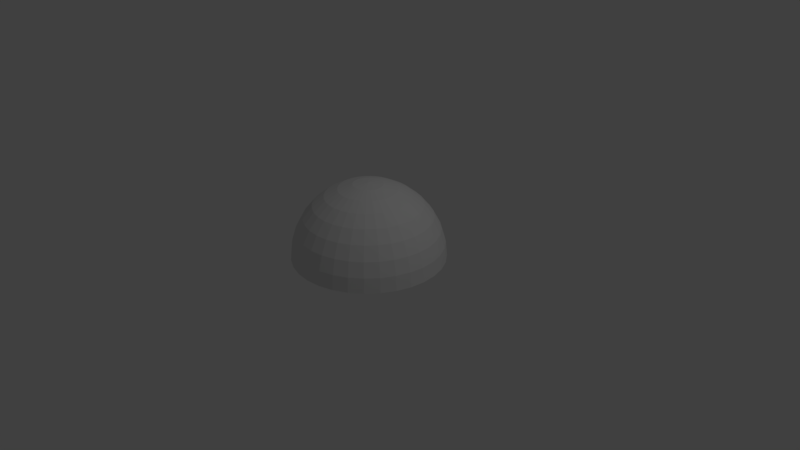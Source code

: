 # Source: TestSkybox.blend  (saved by Blender 2.78.0; exported with 4.5.12 LTS)
import bpy
from mathutils import Matrix  # noqa: F401  (used for matrix-valued properties, if any)

bpy.ops.wm.read_factory_settings(use_empty=True)
scene = bpy.context.scene
scene.name = 'Scene'

# ---- collections
col_collection_1 = bpy.data.collections.new('Collection 1'); scene.collection.children.link(col_collection_1)

# ---- world
world_world = bpy.data.worlds.new('World'); scene.world = world_world
world_world.color = (0.05088, 0.05088, 0.05088)
world_world.use_sun_shadow = False
world_world.sun_shadow_jitter_overblur = 0.0
world_world.cycles.sampling_method = 'MANUAL'

# ---- cameras
cam_camera = bpy.data.cameras.new('Camera')
cam_camera.clip_end = 100.0
cam_camera.lens = 35.0
cam_camera.sensor_width = 32.0
cam_camera.sensor_height = 18.0
cam_camera.ortho_scale = 7.314
cam_camera.dof.focus_distance = 0.0
cam_camera.dof.aperture_fstop = 128.0

# ---- lights
light_lamp = bpy.data.lights.new('Lamp', 'POINT')
light_lamp.transmission_factor = 0.0
light_lamp.cutoff_distance = 30.0
light_lamp.energy = 100.0
light_lamp.shadow_buffer_clip_start = 1.001
light_lamp.shadow_soft_size = 0.1
light_lamp.shadow_maximum_resolution = 0.006
light_lamp.use_absolute_resolution = True

# ---- meshes
me_sphere_001 = bpy.data.meshes.new('Sphere.001')
me_sphere_001.from_pydata([(0.03806, 0.1913, 0.9808), (0.07466, 0.3753, 0.9239), (0.1084, 0.5449, 0.8315), (0.1379, 0.6935, 0.7071), (0.1622, 0.8155, 0.5556), (0.1802, 0.9061, 0.3827), (0.1913, 0.9619, 0.1951), (0.1951, 0.9808, 7.55e-08), (0.07466, 0.1802, 0.9808), (0.1464, 0.3536, 0.9239), (0.2126, 0.5133, 0.8315), (0.2706, 0.6533, 0.7071), (0.3182, 0.7682, 0.5556), (0.3536, 0.8536, 0.3827), (0.3753, 0.9061, 0.1951), (0.3827, 0.9239, 7.55e-08), (0.1084, 0.1622, 0.9808), (0.2126, 0.3182, 0.9239), (0.3087, 0.4619, 0.8315), (0.3928, 0.5879, 0.7071), (0.4619, 0.6913, 0.5556), (0.5133, 0.7682, 0.3827), (0.5449, 0.8155, 0.1951), (0.5556, 0.8315, 7.55e-08), (0.1379, 0.1379, 0.9808), (0.2706, 0.2706, 0.9239), (0.3928, 0.3928, 0.8315), (0.5, 0.5, 0.7071), (0.5879, 0.5879, 0.5556), (0.6533, 0.6533, 0.3827), (0.6935, 0.6935, 0.1951), (0.7071, 0.7071, 7.55e-08), (0.1622, 0.1084, 0.9808), (0.3182, 0.2126, 0.9239), (0.4619, 0.3087, 0.8315), (0.5879, 0.3928, 0.7071), (0.6913, 0.4619, 0.5556), (0.7682, 0.5133, 0.3827), (0.8155, 0.5449, 0.1951), (0.8315, 0.5556, 7.55e-08), (0.1802, 0.07466, 0.9808), (0.3536, 0.1464, 0.9239), (0.5133, 0.2126, 0.8315), (0.6533, 0.2706, 0.7071), (0.7682, 0.3182, 0.5556), (0.8536, 0.3536, 0.3827), (0.9061, 0.3753, 0.1951), (0.9239, 0.3827, 7.55e-08), (0.1913, 0.03806, 0.9808), (0.3753, 0.07466, 0.9239), (0.5449, 0.1084, 0.8315), (0.6935, 0.1379, 0.7071), (0.8155, 0.1622, 0.5556), (0.9061, 0.1802, 0.3827), (0.9619, 0.1913, 0.1951), (0.9808, 0.1951, 7.55e-08), (0.1951, -3.266e-07, 0.9808), (0.3827, -3.192e-07, 0.9239), (0.5556, -3.117e-07, 0.8315), (0.7071, -3.192e-07, 0.7071), (0.8315, -3.341e-07, 0.5556), (0.9239, -2.745e-07, 0.3827), (0.9808, -3.937e-07, 0.1951), (1.0, -3.788e-07, 7.55e-08), (0.1913, -0.03806, 0.9808), (0.3753, -0.07466, 0.9239), (0.5449, -0.1084, 0.8315), (0.6935, -0.138, 0.7071), (0.8155, -0.1622, 0.5556), (0.9061, -0.1802, 0.3827), (0.9619, -0.1913, 0.1951), (0.9808, -0.1951, 7.55e-08), (0.1802, -0.07466, 0.9808), (0.3536, -0.1464, 0.9239), (0.5133, -0.2126, 0.8315), (0.6533, -0.2706, 0.7071), (0.7682, -0.3182, 0.5556), (0.8536, -0.3536, 0.3827), (0.9061, -0.3753, 0.1951), (0.9239, -0.3827, 7.55e-08), (0.1622, -0.1084, 0.9808), (0.3182, -0.2126, 0.9239), (0.4619, -0.3087, 0.8315), (0.5879, -0.3928, 0.7071), (0.6913, -0.4619, 0.5556), (0.7682, -0.5133, 0.3827), (0.8155, -0.5449, 0.1951), (0.8315, -0.5556, 7.55e-08), (0.1379, -0.138, 0.9808), (0.2706, -0.2706, 0.9239), (0.3928, -0.3928, 0.8315), (0.5, -0.5, 0.7071), (0.5879, -0.5879, 0.5556), (0.6533, -0.6533, 0.3827), (0.6935, -0.6935, 0.1951), (0.7071, -0.7071, 7.55e-08), (0.1084, -0.1622, 0.9808), (0.2126, -0.3182, 0.9239), (0.3087, -0.4619, 0.8315), (0.3928, -0.5879, 0.7071), (0.4619, -0.6913, 0.5556), (0.5133, -0.7682, 0.3827), (0.5449, -0.8155, 0.1951), (0.5556, -0.8315, 7.55e-08), (0.07466, -0.1802, 0.9808), (0.1464, -0.3536, 0.9239), (0.2126, -0.5133, 0.8315), (0.2706, -0.6533, 0.7071), (0.3182, -0.7682, 0.5556), (0.3536, -0.8536, 0.3827), (0.3753, -0.9061, 0.1951), (0.3827, -0.9239, 7.55e-08), (0.03806, -0.1913, 0.9808), (0.07466, -0.3753, 0.9239), (0.1084, -0.5449, 0.8315), (0.1379, -0.6935, 0.7071), (0.1622, -0.8155, 0.5556), (0.1802, -0.9061, 0.3827), (0.1913, -0.9619, 0.1951), (0.1951, -0.9808, 7.55e-08), (-7.212e-09, -0.1951, 0.9808), (4.122e-08, -0.3827, 0.9239), (2.632e-08, -0.5556, 0.8315), (-2.584e-08, -0.7071, 0.7071), (-8.544e-08, -0.8315, 0.5556), (6.357e-08, -0.9239, 0.3827), (-8.544e-08, -0.9808, 0.1951), (-1.003e-07, -1.0, 7.55e-08), (-0.03806, -0.1913, 0.9808), (-0.07466, -0.3753, 0.9239), (-0.1084, -0.5449, 0.8315), (-0.1379, -0.6935, 0.7071), (-0.1622, -0.8155, 0.5556), (-0.1802, -0.9061, 0.3827), (-0.1913, -0.9619, 0.1951), (-0.1951, -0.9808, 7.55e-08), (-0.07466, -0.1802, 0.9808), (-0.1464, -0.3536, 0.9239), (-0.2126, -0.5133, 0.8315), (-0.2706, -0.6533, 0.7071), (-0.3182, -0.7682, 0.5556), (-0.3536, -0.8536, 0.3827), (-0.3753, -0.9061, 0.1951), (-0.3827, -0.9239, 7.55e-08), (-1.81e-07, -5.968e-07, 1.0), (-0.1084, -0.1622, 0.9808), (-0.2126, -0.3182, 0.9239), (-0.3087, -0.4619, 0.8315), (-0.3928, -0.5879, 0.7071), (-0.4619, -0.6913, 0.5556), (-0.5133, -0.7682, 0.3827), (-0.5449, -0.8155, 0.1951), (-0.5556, -0.8315, 7.55e-08), (-0.1379, -0.138, 0.9808), (-0.2706, -0.2706, 0.9239), (-0.3928, -0.3928, 0.8315), (-0.5, -0.5, 0.7071), (-0.5879, -0.5879, 0.5556), (-0.6533, -0.6533, 0.3827), (-0.6935, -0.6935, 0.1951), (-0.7071, -0.7071, 7.55e-08), (-0.1622, -0.1084, 0.9808), (-0.3182, -0.2126, 0.9239), (-0.4619, -0.3087, 0.8315), (-0.5879, -0.3928, 0.7071), (-0.6913, -0.4619, 0.5556), (-0.7682, -0.5133, 0.3827), (-0.8155, -0.5449, 0.1951), (-0.8315, -0.5556, 7.55e-08), (-0.1802, -0.07466, 0.9808), (-0.3536, -0.1464, 0.9239), (-0.5133, -0.2126, 0.8315), (-0.6533, -0.2706, 0.7071), (-0.7682, -0.3182, 0.5556), (-0.8536, -0.3536, 0.3827), (-0.9061, -0.3753, 0.1951), (-0.9239, -0.3827, 7.55e-08), (-0.1913, -0.03806, 0.9808), (-0.3753, -0.07466, 0.9239), (-0.5449, -0.1084, 0.8315), (-0.6935, -0.1379, 0.7071), (-0.8155, -0.1622, 0.5556), (-0.9061, -0.1802, 0.3827), (-0.9619, -0.1913, 0.1951), (-0.9808, -0.1951, 7.55e-08), (-0.1951, -3.117e-07, 0.9808), (-0.3827, -2.819e-07, 0.9239), (-0.5556, -2.819e-07, 0.8315), (-0.7071, -1.851e-07, 0.7071), (-0.8315, -1.404e-07, 0.5556), (-0.9239, -3.192e-07, 0.3827), (-0.9808, -9.567e-08, 0.1951), (-1.0, -1.404e-07, 7.55e-08), (-0.1913, 0.03806, 0.9808), (-0.3753, 0.07466, 0.9239), (-0.5449, 0.1084, 0.8315), (-0.6935, 0.1379, 0.7071), (-0.8155, 0.1622, 0.5556), (-0.9061, 0.1802, 0.3827), (-0.9619, 0.1913, 0.1951), (-0.9808, 0.1951, 7.55e-08), (-0.1802, 0.07466, 0.9808), (-0.3536, 0.1464, 0.9239), (-0.5133, 0.2126, 0.8315), (-0.6533, 0.2706, 0.7071), (-0.7682, 0.3182, 0.5556), (-0.8536, 0.3536, 0.3827), (-0.9061, 0.3753, 0.1951), (-0.9239, 0.3827, 7.55e-08), (-0.1622, 0.1084, 0.9808), (-0.3182, 0.2126, 0.9239), (-0.4619, 0.3087, 0.8315), (-0.5879, 0.3928, 0.7071), (-0.6913, 0.4619, 0.5556), (-0.7682, 0.5133, 0.3827), (-0.8155, 0.5449, 0.1951), (-0.8315, 0.5556, 7.55e-08), (-0.1379, 0.1379, 0.9808), (-0.2706, 0.2706, 0.9239), (-0.3928, 0.3928, 0.8315), (-0.5, 0.5, 0.7071), (-0.5879, 0.5879, 0.5556), (-0.6533, 0.6533, 0.3827), (-0.6935, 0.6935, 0.1951), (-0.7071, 0.7071, 7.55e-08), (-0.1084, 0.1622, 0.9808), (-0.2126, 0.3182, 0.9239), (-0.3087, 0.4619, 0.8315), (-0.3928, 0.5879, 0.7071), (-0.4619, 0.6913, 0.5556), (-0.5133, 0.7682, 0.3827), (-0.5449, 0.8155, 0.1951), (-0.5556, 0.8315, 7.55e-08), (-0.07466, 0.1802, 0.9808), (-0.1464, 0.3536, 0.9239), (-0.2126, 0.5133, 0.8315), (-0.2706, 0.6533, 0.7071), (-0.3182, 0.7682, 0.5556), (-0.3536, 0.8536, 0.3827), (-0.3753, 0.9061, 0.1951), (-0.3827, 0.9239, 7.55e-08), (-0.03806, 0.1913, 0.9808), (-0.07466, 0.3753, 0.9239), (-0.1084, 0.5449, 0.8315), (-0.1379, 0.6935, 0.7071), (-0.1622, 0.8155, 0.5556), (-0.1802, 0.9061, 0.3827), (-0.1913, 0.9619, 0.1951), (-0.1951, 0.9808, 7.55e-08), (3.749e-08, 0.1951, 0.9808), (7.847e-08, 0.3827, 0.9239), (1.083e-07, 0.5556, 0.8315), (1.53e-07, 0.7071, 0.7071), (2.722e-07, 0.8315, 0.5556), (6.357e-08, 0.9239, 0.3827), (2.573e-07, 0.9808, 0.1951), (2.722e-07, 1.0, 7.55e-08)], [], [(251, 2, 1, 250), (252, 3, 2, 251), (253, 4, 3, 252), (254, 5, 4, 253), (255, 6, 5, 254), (256, 7, 6, 255), (249, 0, 144), (250, 1, 0, 249), (1, 9, 8, 0), (2, 10, 9, 1), (3, 11, 10, 2), (4, 12, 11, 3), (5, 13, 12, 4), (6, 14, 13, 5), (7, 15, 14, 6), (0, 8, 144), (13, 21, 20, 12), (14, 22, 21, 13), (15, 23, 22, 14), (8, 16, 144), (9, 17, 16, 8), (10, 18, 17, 9), (11, 19, 18, 10), (12, 20, 19, 11), (17, 25, 24, 16), (18, 26, 25, 17), (19, 27, 26, 18), (20, 28, 27, 19), (21, 29, 28, 20), (22, 30, 29, 21), (23, 31, 30, 22), (16, 24, 144), (29, 37, 36, 28), (30, 38, 37, 29), (31, 39, 38, 30), (24, 32, 144), (25, 33, 32, 24), (26, 34, 33, 25), (27, 35, 34, 26), (28, 36, 35, 27), (34, 42, 41, 33), (35, 43, 42, 34), (36, 44, 43, 35), (37, 45, 44, 36), (38, 46, 45, 37), (39, 47, 46, 38), (32, 40, 144), (33, 41, 40, 32), (46, 54, 53, 45), (47, 55, 54, 46), (40, 48, 144), (41, 49, 48, 40), (42, 50, 49, 41), (43, 51, 50, 42), (44, 52, 51, 43), (45, 53, 52, 44), (50, 58, 57, 49), (51, 59, 58, 50), (52, 60, 59, 51), (53, 61, 60, 52), (54, 62, 61, 53), (55, 63, 62, 54), (48, 56, 144), (49, 57, 56, 48), (62, 70, 69, 61), (63, 71, 70, 62), (56, 64, 144), (57, 65, 64, 56), (58, 66, 65, 57), (59, 67, 66, 58), (60, 68, 67, 59), (61, 69, 68, 60), (67, 75, 74, 66), (68, 76, 75, 67), (69, 77, 76, 68), (70, 78, 77, 69), (71, 79, 78, 70), (64, 72, 144), (65, 73, 72, 64), (66, 74, 73, 65), (79, 87, 86, 78), (72, 80, 144), (73, 81, 80, 72), (74, 82, 81, 73), (75, 83, 82, 74), (76, 84, 83, 75), (77, 85, 84, 76), (78, 86, 85, 77), (84, 92, 91, 83), (85, 93, 92, 84), (86, 94, 93, 85), (87, 95, 94, 86), (80, 88, 144), (81, 89, 88, 80), (82, 90, 89, 81), (83, 91, 90, 82), (88, 96, 144), (89, 97, 96, 88), (90, 98, 97, 89), (91, 99, 98, 90), (92, 100, 99, 91), (93, 101, 100, 92), (94, 102, 101, 93), (95, 103, 102, 94), (100, 108, 107, 99), (101, 109, 108, 100), (102, 110, 109, 101), (103, 111, 110, 102), (96, 104, 144), (97, 105, 104, 96), (98, 106, 105, 97), (99, 107, 106, 98), (105, 113, 112, 104), (106, 114, 113, 105), (107, 115, 114, 106), (108, 116, 115, 107), (109, 117, 116, 108), (110, 118, 117, 109), (111, 119, 118, 110), (104, 112, 144), (117, 125, 124, 116), (118, 126, 125, 117), (119, 127, 126, 118), (112, 120, 144), (113, 121, 120, 112), (114, 122, 121, 113), (115, 123, 122, 114), (116, 124, 123, 115), (121, 129, 128, 120), (122, 130, 129, 121), (123, 131, 130, 122), (124, 132, 131, 123), (125, 133, 132, 124), (126, 134, 133, 125), (127, 135, 134, 126), (120, 128, 144), (133, 141, 140, 132), (134, 142, 141, 133), (135, 143, 142, 134), (128, 136, 144), (129, 137, 136, 128), (130, 138, 137, 129), (131, 139, 138, 130), (132, 140, 139, 131), (138, 147, 146, 137), (139, 148, 147, 138), (140, 149, 148, 139), (141, 150, 149, 140), (142, 151, 150, 141), (143, 152, 151, 142), (136, 145, 144), (137, 146, 145, 136), (151, 159, 158, 150), (152, 160, 159, 151), (145, 153, 144), (146, 154, 153, 145), (147, 155, 154, 146), (148, 156, 155, 147), (149, 157, 156, 148), (150, 158, 157, 149), (156, 164, 163, 155), (157, 165, 164, 156), (158, 166, 165, 157), (159, 167, 166, 158), (160, 168, 167, 159), (153, 161, 144), (154, 162, 161, 153), (155, 163, 162, 154), (168, 176, 175, 167), (161, 169, 144), (162, 170, 169, 161), (163, 171, 170, 162), (164, 172, 171, 163), (165, 173, 172, 164), (166, 174, 173, 165), (167, 175, 174, 166), (172, 180, 179, 171), (173, 181, 180, 172), (174, 182, 181, 173), (175, 183, 182, 174), (176, 184, 183, 175), (169, 177, 144), (170, 178, 177, 169), (171, 179, 178, 170), (184, 192, 191, 183), (177, 185, 144), (178, 186, 185, 177), (179, 187, 186, 178), (180, 188, 187, 179), (181, 189, 188, 180), (182, 190, 189, 181), (183, 191, 190, 182), (189, 197, 196, 188), (190, 198, 197, 189), (191, 199, 198, 190), (192, 200, 199, 191), (185, 193, 144), (186, 194, 193, 185), (187, 195, 194, 186), (188, 196, 195, 187), (193, 201, 144), (194, 202, 201, 193), (195, 203, 202, 194), (196, 204, 203, 195), (197, 205, 204, 196), (198, 206, 205, 197), (199, 207, 206, 198), (200, 208, 207, 199), (205, 213, 212, 204), (206, 214, 213, 205), (207, 215, 214, 206), (208, 216, 215, 207), (201, 209, 144), (202, 210, 209, 201), (203, 211, 210, 202), (204, 212, 211, 203), (210, 218, 217, 209), (211, 219, 218, 210), (212, 220, 219, 211), (213, 221, 220, 212), (214, 222, 221, 213), (215, 223, 222, 214), (216, 224, 223, 215), (209, 217, 144), (222, 230, 229, 221), (223, 231, 230, 222), (224, 232, 231, 223), (217, 225, 144), (218, 226, 225, 217), (219, 227, 226, 218), (220, 228, 227, 219), (221, 229, 228, 220), (227, 235, 234, 226), (228, 236, 235, 227), (229, 237, 236, 228), (230, 238, 237, 229), (231, 239, 238, 230), (232, 240, 239, 231), (225, 233, 144), (226, 234, 233, 225), (239, 247, 246, 238), (240, 248, 247, 239), (233, 241, 144), (234, 242, 241, 233), (235, 243, 242, 234), (236, 244, 243, 235), (237, 245, 244, 236), (238, 246, 245, 237), (243, 251, 250, 242), (244, 252, 251, 243), (245, 253, 252, 244), (246, 254, 253, 245), (247, 255, 254, 246), (248, 256, 255, 247), (241, 249, 144), (242, 250, 249, 241)])
_uv = me_sphere_001.uv_layers.new(name='UVMap')
_uv.uv.foreach_set('vector', [0.3751, 0.716, 0.4062, 0.716, 0.4062, 0.8568, 0.3751, 0.8568, 0.3751, 0.5751, 0.4062, 0.5751, 0.4062, 0.716, 0.3751, 0.716, 0.3751, 0.4342, 0.4062, 0.4342, 0.4062, 0.5751, 0.3751, 0.5751, 0.3751, 0.2934, 0.4062, 0.2934, 0.4062, 0.4342, 0.3751, 0.4342, 0.3751, 0.1525, 0.4062, 0.1525, 0.4062, 0.2934, 0.3751, 0.2934, 0.3751, 0.01167, 0.4062, 0.01167, 0.4062, 0.1525, 0.3751, 0.1525, 0.4996, -0.2701, 0.5307, -0.1292, 0.4996, -0.1292, 0.3751, 0.8568, 0.4062, 0.8568, 0.4062, 0.9977, 0.3751, 0.9977, 0.4062, 0.8568, 0.4373, 0.8568, 0.4373, 0.9977, 0.4062, 0.9977, 0.4062, 0.716, 0.4373, 0.716, 0.4373, 0.8568, 0.4062, 0.8568, 0.4062, 0.5751, 0.4373, 0.5751, 0.4373, 0.716, 0.4062, 0.716, 0.4062, 0.4342, 0.4373, 0.4342, 0.4373, 0.5751, 0.4062, 0.5751, 0.4062, 0.2934, 0.4373, 0.2934, 0.4373, 0.4342, 0.4062, 0.4342, 0.4062, 0.1525, 0.4373, 0.1525, 0.4373, 0.2934, 0.4062, 0.2934, 0.4062, 0.01167, 0.4373, 0.01167, 0.4373, 0.1525, 0.4062, 0.1525, 0.4996, -0.2701, 0.5307, -0.1292, 0.4996, -0.1292, 0.4373, 0.2934, 0.4684, 0.2934, 0.4684, 0.4342, 0.4373, 0.4342, 0.4373, 0.1525, 0.4684, 0.1525, 0.4684, 0.2934, 0.4373, 0.2934, 0.4373, 0.01167, 0.4684, 0.01167, 0.4684, 0.1525, 0.4373, 0.1525, 0.4996, -0.2701, 0.5307, -0.1292, 0.4996, -0.1292, 0.4373, 0.8568, 0.4684, 0.8568, 0.4684, 0.9977, 0.4373, 0.9977, 0.4373, 0.716, 0.4684, 0.716, 0.4684, 0.8568, 0.4373, 0.8568, 0.4373, 0.5751, 0.4684, 0.5751, 0.4684, 0.716, 0.4373, 0.716, 0.4373, 0.4342, 0.4684, 0.4342, 0.4684, 0.5751, 0.4373, 0.5751, 0.4684, 0.8568, 0.4996, 0.8568, 0.4996, 0.9977, 0.4684, 0.9977, 0.4684, 0.716, 0.4996, 0.716, 0.4996, 0.8568, 0.4684, 0.8568, 0.4684, 0.5751, 0.4996, 0.5751, 0.4996, 0.716, 0.4684, 0.716, 0.4684, 0.4342, 0.4996, 0.4342, 0.4996, 0.5751, 0.4684, 0.5751, 0.4684, 0.2934, 0.4996, 0.2934, 0.4996, 0.4342, 0.4684, 0.4342, 0.4684, 0.1525, 0.4996, 0.1525, 0.4996, 0.2934, 0.4684, 0.2934, 0.4684, 0.01167, 0.4996, 0.01167, 0.4996, 0.1525, 0.4684, 0.1525, 0.4996, -0.2701, 0.5307, -0.1292, 0.4996, -0.1292, 0.4996, 0.2934, 0.5307, 0.2934, 0.5307, 0.4342, 0.4996, 0.4342, 0.4996, 0.1525, 0.5307, 0.1525, 0.5307, 0.2934, 0.4996, 0.2934, 0.4996, 0.01167, 0.5307, 0.01167, 0.5307, 0.1525, 0.4996, 0.1525, 0.4996, -0.2701, 0.5307, -0.1292, 0.4996, -0.1292, 0.4996, 0.8568, 0.5307, 0.8568, 0.5307, 0.9977, 0.4996, 0.9977, 0.4996, 0.716, 0.5307, 0.716, 0.5307, 0.8568, 0.4996, 0.8568, 0.4996, 0.5751, 0.5307, 0.5751, 0.5307, 0.716, 0.4996, 0.716, 0.4996, 0.4342, 0.5307, 0.4342, 0.5307, 0.5751, 0.4996, 0.5751, 0.5307, 0.716, 0.5618, 0.716, 0.5618, 0.8568, 0.5307, 0.8568, 0.5307, 0.5751, 0.5618, 0.5751, 0.5618, 0.716, 0.5307, 0.716, 0.5307, 0.4342, 0.5618, 0.4342, 0.5618, 0.5751, 0.5307, 0.5751, 0.5307, 0.2934, 0.5618, 0.2934, 0.5618, 0.4342, 0.5307, 0.4342, 0.5307, 0.1525, 0.5618, 0.1525, 0.5618, 0.2934, 0.5307, 0.2934, 0.5307, 0.01167, 0.5618, 0.01167, 0.5618, 0.1525, 0.5307, 0.1525, 0.4996, -0.2701, 0.5307, -0.1292, 0.4996, -0.1292, 0.5307, 0.8568, 0.5618, 0.8568, 0.5618, 0.9977, 0.5307, 0.9977, 0.5618, 0.1525, 0.5929, 0.1525, 0.5929, 0.2934, 0.5618, 0.2934, 0.5618, 0.01167, 0.5929, 0.01167, 0.5929, 0.1525, 0.5618, 0.1525, 0.4996, -0.2701, 0.5307, -0.1292, 0.4996, -0.1292, 0.5618, 0.8568, 0.5929, 0.8568, 0.5929, 0.9977, 0.5618, 0.9977, 0.5618, 0.716, 0.5929, 0.716, 0.5929, 0.8568, 0.5618, 0.8568, 0.5618, 0.5751, 0.5929, 0.5751, 0.5929, 0.716, 0.5618, 0.716, 0.5618, 0.4342, 0.5929, 0.4342, 0.5929, 0.5751, 0.5618, 0.5751, 0.5618, 0.2934, 0.5929, 0.2934, 0.5929, 0.4342, 0.5618, 0.4342, 0.5929, 0.716, 0.6241, 0.716, 0.6241, 0.8568, 0.5929, 0.8568, 0.5929, 0.5751, 0.6241, 0.5751, 0.6241, 0.716, 0.5929, 0.716, 0.5929, 0.4342, 0.6241, 0.4342, 0.6241, 0.5751, 0.5929, 0.5751, 0.5929, 0.2934, 0.6241, 0.2934, 0.6241, 0.4342, 0.5929, 0.4342, 0.5929, 0.1525, 0.6241, 0.1525, 0.6241, 0.2934, 0.5929, 0.2934, 0.5929, 0.01167, 0.6241, 0.01167, 0.6241, 0.1525, 0.5929, 0.1525, 0.4996, -0.2701, 0.5307, -0.1292, 0.4996, -0.1292, 0.5929, 0.8568, 0.6241, 0.8568, 0.6241, 0.9977, 0.5929, 0.9977, 0.6241, 0.1525, 0.6552, 0.1525, 0.6552, 0.2934, 0.6241, 0.2934, 0.6241, 0.01167, 0.6552, 0.01167, 0.6552, 0.1525, 0.6241, 0.1525, 0.4996, -0.2701, 0.5307, -0.1292, 0.4996, -0.1292, 0.6241, 0.8568, 0.6552, 0.8568, 0.6552, 0.9977, 0.6241, 0.9977, 0.6241, 0.716, 0.6552, 0.716, 0.6552, 0.8568, 0.6241, 0.8568, 0.6241, 0.5751, 0.6552, 0.5751, 0.6552, 0.716, 0.6241, 0.716, 0.6241, 0.4342, 0.6552, 0.4342, 0.6552, 0.5751, 0.6241, 0.5751, 0.6241, 0.2934, 0.6552, 0.2934, 0.6552, 0.4342, 0.6241, 0.4342, 0.6552, 0.5751, 0.6863, 0.5751, 0.6863, 0.716, 0.6552, 0.716, 0.6552, 0.4342, 0.6863, 0.4342, 0.6863, 0.5751, 0.6552, 0.5751, 0.6552, 0.2934, 0.6863, 0.2934, 0.6863, 0.4342, 0.6552, 0.4342, 0.6552, 0.1525, 0.6863, 0.1525, 0.6863, 0.2934, 0.6552, 0.2934, 0.6552, 0.01167, 0.6863, 0.01167, 0.6863, 0.1525, 0.6552, 0.1525, 0.4996, -0.2701, 0.5307, -0.1292, 0.4996, -0.1292, 0.6552, 0.8568, 0.6863, 0.8568, 0.6863, 0.9977, 0.6552, 0.9977, 0.6552, 0.716, 0.6863, 0.716, 0.6863, 0.8568, 0.6552, 0.8568, 0.6863, 0.01167, 0.7175, 0.01167, 0.7175, 0.1525, 0.6863, 0.1525, 0.4996, -0.2701, 0.5307, -0.1292, 0.4996, -0.1292, 0.6863, 0.8568, 0.7175, 0.8568, 0.7175, 0.9977, 0.6863, 0.9977, 0.6863, 0.716, 0.7175, 0.716, 0.7175, 0.8568, 0.6863, 0.8568, 0.6863, 0.5751, 0.7175, 0.5751, 0.7175, 0.716, 0.6863, 0.716, 0.6863, 0.4342, 0.7175, 0.4342, 0.7175, 0.5751, 0.6863, 0.5751, 0.6863, 0.2934, 0.7175, 0.2934, 0.7175, 0.4342, 0.6863, 0.4342, 0.6863, 0.1525, 0.7175, 0.1525, 0.7175, 0.2934, 0.6863, 0.2934, 0.7175, 0.4342, 0.7486, 0.4342, 0.7486, 0.5751, 0.7175, 0.5751, 0.7175, 0.2934, 0.7486, 0.2934, 0.7486, 0.4342, 0.7175, 0.4342, 0.7175, 0.1525, 0.7486, 0.1525, 0.7486, 0.2934, 0.7175, 0.2934, 0.7175, 0.01167, 0.7486, 0.01167, 0.7486, 0.1525, 0.7175, 0.1525, 0.4996, -0.2701, 0.5307, -0.1292, 0.4996, -0.1292, 0.7175, 0.8568, 0.7486, 0.8568, 0.7486, 0.9977, 0.7175, 0.9977, 0.7175, 0.716, 0.7486, 0.716, 0.7486, 0.8568, 0.7175, 0.8568, 0.7175, 0.5751, 0.7486, 0.5751, 0.7486, 0.716, 0.7175, 0.716, 0.4996, -0.2701, 0.5307, -0.1292, 0.4996, -0.1292, 0.7486, 0.8568, 0.7797, 0.8568, 0.7797, 0.9977, 0.7486, 0.9977, 0.7486, 0.716, 0.7797, 0.716, 0.7797, 0.8568, 0.7486, 0.8568, 0.7486, 0.5751, 0.7797, 0.5751, 0.7797, 0.716, 0.7486, 0.716, 0.7486, 0.4342, 0.7797, 0.4342, 0.7797, 0.5751, 0.7486, 0.5751, 0.7486, 0.2934, 0.7797, 0.2934, 0.7797, 0.4342, 0.7486, 0.4342, 0.7486, 0.1525, 0.7797, 0.1525, 0.7797, 0.2934, 0.7486, 0.2934, 0.7486, 0.01167, 0.7797, 0.01167, 0.7797, 0.1525, 0.7486, 0.1525, 0.7797, 0.4342, 0.8108, 0.4342, 0.8108, 0.5751, 0.7797, 0.5751, 0.7797, 0.2934, 0.8108, 0.2934, 0.8108, 0.4342, 0.7797, 0.4342, 0.7797, 0.1525, 0.8108, 0.1525, 0.8108, 0.2934, 0.7797, 0.2934, 0.7797, 0.01167, 0.8108, 0.01167, 0.8108, 0.1525, 0.7797, 0.1525, 0.4996, -0.2701, 0.5307, -0.1292, 0.4996, -0.1292, 0.7797, 0.8568, 0.8108, 0.8568, 0.8108, 0.9977, 0.7797, 0.9977, 0.7797, 0.716, 0.8108, 0.716, 0.8108, 0.8568, 0.7797, 0.8568, 0.7797, 0.5751, 0.8108, 0.5751, 0.8108, 0.716, 0.7797, 0.716, 0.8108, 0.8568, 0.842, 0.8568, 0.842, 0.9977, 0.8108, 0.9977, 0.8108, 0.716, 0.842, 0.716, 0.842, 0.8568, 0.8108, 0.8568, 0.8108, 0.5751, 0.842, 0.5751, 0.842, 0.716, 0.8108, 0.716, 0.8108, 0.4342, 0.842, 0.4342, 0.842, 0.5751, 0.8108, 0.5751, 0.8108, 0.2934, 0.842, 0.2934, 0.842, 0.4342, 0.8108, 0.4342, 0.8108, 0.1525, 0.842, 0.1525, 0.842, 0.2934, 0.8108, 0.2934, 0.8108, 0.01167, 0.842, 0.01167, 0.842, 0.1525, 0.8108, 0.1525, 0.4996, -0.2701, 0.5307, -0.1292, 0.4996, -0.1292, 0.842, 0.2934, 0.8731, 0.2934, 0.8731, 0.4342, 0.842, 0.4342, 0.842, 0.1525, 0.8731, 0.1525, 0.8731, 0.2934, 0.842, 0.2934, 0.842, 0.01167, 0.8731, 0.01167, 0.8731, 0.1525, 0.842, 0.1525, 0.4996, -0.2701, 0.5307, -0.1292, 0.4996, -0.1292, 0.842, 0.8568, 0.8731, 0.8568, 0.8731, 0.9977, 0.842, 0.9977, 0.842, 0.716, 0.8731, 0.716, 0.8731, 0.8568, 0.842, 0.8568, 0.842, 0.5751, 0.8731, 0.5751, 0.8731, 0.716, 0.842, 0.716, 0.842, 0.4342, 0.8731, 0.4342, 0.8731, 0.5751, 0.842, 0.5751, 0.8731, 0.8568, 0.9042, 0.8568, 0.9042, 0.9977, 0.8731, 0.9977, 0.8731, 0.716, 0.9042, 0.716, 0.9042, 0.8568, 0.8731, 0.8568, 0.8731, 0.5751, 0.9042, 0.5751, 0.9042, 0.716, 0.8731, 0.716, 0.8731, 0.4342, 0.9042, 0.4342, 0.9042, 0.5751, 0.8731, 0.5751, 0.8731, 0.2934, 0.9042, 0.2934, 0.9042, 0.4342, 0.8731, 0.4342, 0.8731, 0.1525, 0.9042, 0.1525, 0.9042, 0.2934, 0.8731, 0.2934, 0.8731, 0.01167, 0.9042, 0.01167, 0.9042, 0.1525, 0.8731, 0.1525, 0.4996, -0.2701, 0.5307, -0.1292, 0.4996, -0.1292, 0.9042, 0.2934, 0.9353, 0.2934, 0.9353, 0.4342, 0.9042, 0.4342, 0.9042, 0.1525, 0.9353, 0.1525, 0.9353, 0.2934, 0.9042, 0.2934, 0.9042, 0.01167, 0.9353, 0.01167, 0.9353, 0.1525, 0.9042, 0.1525, 0.4996, -0.2701, 0.5307, -0.1292, 0.4996, -0.1292, 0.9042, 0.8568, 0.9353, 0.8568, 0.9353, 0.9977, 0.9042, 0.9977, 0.9042, 0.716, 0.9353, 0.716, 0.9353, 0.8568, 0.9042, 0.8568, 0.9042, 0.5751, 0.9353, 0.5751, 0.9353, 0.716, 0.9042, 0.716, 0.9042, 0.4342, 0.9353, 0.4342, 0.9353, 0.5751, 0.9042, 0.5751, 0.9353, 0.716, 0.9665, 0.716, 0.9665, 0.8568, 0.9353, 0.8568, 0.9353, 0.5751, 0.9665, 0.5751, 0.9665, 0.716, 0.9353, 0.716, 0.9353, 0.4342, 0.9665, 0.4342, 0.9665, 0.5751, 0.9353, 0.5751, 0.9353, 0.2934, 0.9665, 0.2934, 0.9665, 0.4342, 0.9353, 0.4342, 0.9353, 0.1525, 0.9665, 0.1525, 0.9665, 0.2934, 0.9353, 0.2934, 0.9353, 0.01167, 0.9665, 0.01167, 0.9665, 0.1525, 0.9353, 0.1525, 0.4996, -0.2701, 0.5307, -0.1292, 0.4996, -0.1292, 0.9353, 0.8568, 0.9665, 0.8568, 0.9665, 0.9977, 0.9353, 0.9977, 0.9665, 0.1525, 0.9976, 0.1525, 0.9976, 0.2934, 0.9665, 0.2934, 0.9665, 0.01167, 0.9976, 0.01167, 0.9976, 0.1525, 0.9665, 0.1525, 0.4996, -0.2701, 0.5307, -0.1292, 0.4996, -0.1292, 0.9665, 0.8568, 0.9976, 0.8568, 0.9976, 0.9977, 0.9665, 0.9977, 0.9665, 0.716, 0.9976, 0.716, 0.9976, 0.8568, 0.9665, 0.8568, 0.9665, 0.5751, 0.9976, 0.5751, 0.9976, 0.716, 0.9665, 0.716, 0.9665, 0.4342, 0.9976, 0.4342, 0.9976, 0.5751, 0.9665, 0.5751, 0.9665, 0.2934, 0.9976, 0.2934, 0.9976, 0.4342, 0.9665, 0.4342, 0.001541, 0.5751, 0.03267, 0.5751, 0.03267, 0.716, 0.001541, 0.716, 0.001541, 0.4342, 0.03267, 0.4342, 0.03267, 0.5751, 0.001541, 0.5751, 0.001541, 0.2934, 0.03267, 0.2934, 0.03267, 0.4342, 0.001541, 0.4342, 0.001541, 0.1525, 0.03267, 0.1525, 0.03267, 0.2934, 0.001541, 0.2934, 0.001541, 0.01167, 0.03267, 0.01167, 0.03267, 0.1525, 0.001541, 0.1525, 0.4996, -0.2701, 0.5307, -0.1292, 0.4996, -0.1292, 0.001541, 0.8568, 0.03267, 0.8568, 0.03267, 0.9977, 0.001541, 0.9977, 0.001541, 0.716, 0.03267, 0.716, 0.03267, 0.8568, 0.001541, 0.8568, 0.03267, 0.01167, 0.06379, 0.01167, 0.06379, 0.1525, 0.03267, 0.1525, 0.4996, -0.2701, 0.5307, -0.1292, 0.4996, -0.1292, 0.03267, 0.8568, 0.06379, 0.8568, 0.06379, 0.9977, 0.03267, 0.9977, 0.03267, 0.716, 0.06379, 0.716, 0.06379, 0.8568, 0.03267, 0.8568, 0.03267, 0.5751, 0.06379, 0.5751, 0.06379, 0.716, 0.03267, 0.716, 0.03267, 0.4342, 0.06379, 0.4342, 0.06379, 0.5751, 0.03267, 0.5751, 0.03267, 0.2934, 0.06379, 0.2934, 0.06379, 0.4342, 0.03267, 0.4342, 0.03267, 0.1525, 0.06379, 0.1525, 0.06379, 0.2934, 0.03267, 0.2934, 0.06379, 0.5751, 0.09492, 0.5751, 0.09492, 0.716, 0.06379, 0.716, 0.06379, 0.4342, 0.09492, 0.4342, 0.09492, 0.5751, 0.06379, 0.5751, 0.06379, 0.2934, 0.09492, 0.2934, 0.09492, 0.4342, 0.06379, 0.4342, 0.06379, 0.1525, 0.09492, 0.1525, 0.09492, 0.2934, 0.06379, 0.2934, 0.06379, 0.01167, 0.09492, 0.01167, 0.09492, 0.1525, 0.06379, 0.1525, 0.4996, -0.2701, 0.5307, -0.1292, 0.4996, -0.1292, 0.06379, 0.8568, 0.09492, 0.8568, 0.09492, 0.9977, 0.06379, 0.9977, 0.06379, 0.716, 0.09492, 0.716, 0.09492, 0.8568, 0.06379, 0.8568, 0.09492, 0.01167, 0.126, 0.01167, 0.126, 0.1525, 0.09492, 0.1525, 0.4996, -0.2701, 0.5307, -0.1292, 0.4996, -0.1292, 0.09492, 0.8568, 0.126, 0.8568, 0.126, 0.9977, 0.09492, 0.9977, 0.09492, 0.716, 0.126, 0.716, 0.126, 0.8568, 0.09492, 0.8568, 0.09492, 0.5751, 0.126, 0.5751, 0.126, 0.716, 0.09492, 0.716, 0.09492, 0.4342, 0.126, 0.4342, 0.126, 0.5751, 0.09492, 0.5751, 0.09492, 0.2934, 0.126, 0.2934, 0.126, 0.4342, 0.09492, 0.4342, 0.09492, 0.1525, 0.126, 0.1525, 0.126, 0.2934, 0.09492, 0.2934, 0.126, 0.4342, 0.1572, 0.4342, 0.1572, 0.5751, 0.126, 0.5751, 0.126, 0.2934, 0.1572, 0.2934, 0.1572, 0.4342, 0.126, 0.4342, 0.126, 0.1525, 0.1572, 0.1525, 0.1572, 0.2934, 0.126, 0.2934, 0.126, 0.01167, 0.1572, 0.01167, 0.1572, 0.1525, 0.126, 0.1525, 0.4996, -0.2701, 0.5307, -0.1292, 0.4996, -0.1292, 0.126, 0.8568, 0.1572, 0.8568, 0.1572, 0.9977, 0.126, 0.9977, 0.126, 0.716, 0.1572, 0.716, 0.1572, 0.8568, 0.126, 0.8568, 0.126, 0.5751, 0.1572, 0.5751, 0.1572, 0.716, 0.126, 0.716, 0.4996, -0.2701, 0.5307, -0.1292, 0.4996, -0.1292, 0.1572, 0.8568, 0.1883, 0.8568, 0.1883, 0.9977, 0.1572, 0.9977, 0.1572, 0.716, 0.1883, 0.716, 0.1883, 0.8568, 0.1572, 0.8568, 0.1572, 0.5751, 0.1883, 0.5751, 0.1883, 0.716, 0.1572, 0.716, 0.1572, 0.4342, 0.1883, 0.4342, 0.1883, 0.5751, 0.1572, 0.5751, 0.1572, 0.2934, 0.1883, 0.2934, 0.1883, 0.4342, 0.1572, 0.4342, 0.1572, 0.1525, 0.1883, 0.1525, 0.1883, 0.2934, 0.1572, 0.2934, 0.1572, 0.01167, 0.1883, 0.01167, 0.1883, 0.1525, 0.1572, 0.1525, 0.1883, 0.4342, 0.2194, 0.4342, 0.2194, 0.5751, 0.1883, 0.5751, 0.1883, 0.2934, 0.2194, 0.2934, 0.2194, 0.4342, 0.1883, 0.4342, 0.1883, 0.1525, 0.2194, 0.1525, 0.2194, 0.2934, 0.1883, 0.2934, 0.1883, 0.01167, 0.2194, 0.01167, 0.2194, 0.1525, 0.1883, 0.1525, 0.4996, -0.2701, 0.5307, -0.1292, 0.4996, -0.1292, 0.1883, 0.8568, 0.2194, 0.8568, 0.2194, 0.9977, 0.1883, 0.9977, 0.1883, 0.716, 0.2194, 0.716, 0.2194, 0.8568, 0.1883, 0.8568, 0.1883, 0.5751, 0.2194, 0.5751, 0.2194, 0.716, 0.1883, 0.716, 0.2194, 0.8568, 0.2506, 0.8568, 0.2506, 0.9977, 0.2194, 0.9977, 0.2194, 0.716, 0.2506, 0.716, 0.2506, 0.8568, 0.2194, 0.8568, 0.2194, 0.5751, 0.2506, 0.5751, 0.2506, 0.716, 0.2194, 0.716, 0.2194, 0.4342, 0.2506, 0.4342, 0.2506, 0.5751, 0.2194, 0.5751, 0.2194, 0.2934, 0.2506, 0.2934, 0.2506, 0.4342, 0.2194, 0.4342, 0.2194, 0.1525, 0.2506, 0.1525, 0.2506, 0.2934, 0.2194, 0.2934, 0.2194, 0.01167, 0.2506, 0.01167, 0.2506, 0.1525, 0.2194, 0.1525, 0.4996, -0.2701, 0.5307, -0.1292, 0.4996, -0.1292, 0.2506, 0.2934, 0.2817, 0.2934, 0.2817, 0.4342, 0.2506, 0.4342, 0.2506, 0.1525, 0.2817, 0.1525, 0.2817, 0.2934, 0.2506, 0.2934, 0.2506, 0.01167, 0.2817, 0.01167, 0.2817, 0.1525, 0.2506, 0.1525, 0.4996, -0.2701, 0.5307, -0.1292, 0.4996, -0.1292, 0.2506, 0.8568, 0.2817, 0.8568, 0.2817, 0.9977, 0.2506, 0.9977, 0.2506, 0.716, 0.2817, 0.716, 0.2817, 0.8568, 0.2506, 0.8568, 0.2506, 0.5751, 0.2817, 0.5751, 0.2817, 0.716, 0.2506, 0.716, 0.2506, 0.4342, 0.2817, 0.4342, 0.2817, 0.5751, 0.2506, 0.5751, 0.2817, 0.716, 0.3128, 0.716, 0.3128, 0.8568, 0.2817, 0.8568, 0.2817, 0.5751, 0.3128, 0.5751, 0.3128, 0.716, 0.2817, 0.716, 0.2817, 0.4342, 0.3128, 0.4342, 0.3128, 0.5751, 0.2817, 0.5751, 0.2817, 0.2934, 0.3128, 0.2934, 0.3128, 0.4342, 0.2817, 0.4342, 0.2817, 0.1525, 0.3128, 0.1525, 0.3128, 0.2934, 0.2817, 0.2934, 0.2817, 0.01167, 0.3128, 0.01167, 0.3128, 0.1525, 0.2817, 0.1525, 0.4996, -0.2701, 0.5307, -0.1292, 0.4996, -0.1292, 0.2817, 0.8568, 0.3128, 0.8568, 0.3128, 0.9977, 0.2817, 0.9977, 0.3128, 0.1525, 0.3439, 0.1525, 0.3439, 0.2934, 0.3128, 0.2934, 0.3128, 0.01167, 0.3439, 0.01167, 0.3439, 0.1525, 0.3128, 0.1525, 0.4996, -0.2701, 0.5307, -0.1292, 0.4996, -0.1292, 0.3128, 0.8568, 0.3439, 0.8568, 0.3439, 0.9977, 0.3128, 0.9977, 0.3128, 0.716, 0.3439, 0.716, 0.3439, 0.8568, 0.3128, 0.8568, 0.3128, 0.5751, 0.3439, 0.5751, 0.3439, 0.716, 0.3128, 0.716, 0.3128, 0.4342, 0.3439, 0.4342, 0.3439, 0.5751, 0.3128, 0.5751, 0.3128, 0.2934, 0.3439, 0.2934, 0.3439, 0.4342, 0.3128, 0.4342, 0.3439, 0.716, 0.3751, 0.716, 0.3751, 0.8568, 0.3439, 0.8568, 0.3439, 0.5751, 0.3751, 0.5751, 0.3751, 0.716, 0.3439, 0.716, 0.3439, 0.4342, 0.3751, 0.4342, 0.3751, 0.5751, 0.3439, 0.5751, 0.3439, 0.2934, 0.3751, 0.2934, 0.3751, 0.4342, 0.3439, 0.4342, 0.3439, 0.1525, 0.3751, 0.1525, 0.3751, 0.2934, 0.3439, 0.2934, 0.3439, 0.01167, 0.3751, 0.01167, 0.3751, 0.1525, 0.3439, 0.1525, 0.4996, -0.2701, 0.5307, -0.1292, 0.4996, -0.1292, 0.3439, 0.8568, 0.3751, 0.8568, 0.3751, 0.9977, 0.3439, 0.9977])
_ca = me_sphere_001.color_attributes.new('Col', 'BYTE_COLOR', 'CORNER')
_ca.data.foreach_set('color', [1.0, 1.0, 1.0, 1.0, 1.0, 1.0, 1.0, 1.0, 1.0, 1.0, 1.0, 1.0, 1.0, 1.0, 1.0, 1.0, 1.0, 1.0, 1.0, 1.0, 1.0, 1.0, 1.0, 1.0, 1.0, 1.0, 1.0, 1.0, 1.0, 1.0, 1.0, 1.0, 1.0, 1.0, 1.0, 1.0, 1.0, 1.0, 1.0, 1.0, 1.0, 1.0, 1.0, 1.0, 1.0, 1.0, 1.0, 1.0, 1.0, 1.0, 1.0, 1.0, 1.0, 1.0, 1.0, 1.0, 1.0, 1.0, 1.0, 1.0, 1.0, 1.0, 1.0, 1.0, 1.0, 1.0, 1.0, 1.0, 1.0, 1.0, 1.0, 1.0, 1.0, 1.0, 1.0, 1.0, 1.0, 1.0, 1.0, 1.0, 1.0, 1.0, 1.0, 1.0, 1.0, 1.0, 1.0, 1.0, 1.0, 1.0, 1.0, 1.0, 1.0, 1.0, 1.0, 1.0, 1.0, 1.0, 1.0, 1.0, 1.0, 1.0, 1.0, 1.0, 1.0, 1.0, 1.0, 1.0, 1.0, 1.0, 1.0, 1.0, 1.0, 1.0, 1.0, 1.0, 1.0, 1.0, 1.0, 1.0, 1.0, 1.0, 1.0, 1.0, 1.0, 1.0, 1.0, 1.0, 1.0, 1.0, 1.0, 1.0, 1.0, 1.0, 1.0, 1.0, 1.0, 1.0, 1.0, 1.0, 1.0, 1.0, 1.0, 1.0, 1.0, 1.0, 1.0, 1.0, 1.0, 1.0, 1.0, 1.0, 1.0, 1.0, 1.0, 1.0, 1.0, 1.0, 1.0, 1.0, 1.0, 1.0, 1.0, 1.0, 1.0, 1.0, 1.0, 1.0, 1.0, 1.0, 1.0, 1.0, 1.0, 1.0, 1.0, 1.0, 1.0, 1.0, 1.0, 1.0, 1.0, 1.0, 1.0, 1.0, 1.0, 1.0, 1.0, 1.0, 1.0, 1.0, 1.0, 1.0, 1.0, 1.0, 1.0, 1.0, 1.0, 1.0, 1.0, 1.0, 1.0, 1.0, 1.0, 1.0, 1.0, 1.0, 1.0, 1.0, 1.0, 1.0, 1.0, 1.0, 1.0, 1.0, 1.0, 1.0, 1.0, 1.0, 1.0, 1.0, 1.0, 1.0, 1.0, 1.0, 1.0, 1.0, 1.0, 1.0, 1.0, 1.0, 1.0, 1.0, 1.0, 1.0, 1.0, 1.0, 1.0, 1.0, 1.0, 1.0, 1.0, 1.0, 1.0, 1.0, 1.0, 1.0, 1.0, 1.0, 1.0, 1.0, 1.0, 1.0, 1.0, 1.0, 1.0, 1.0, 1.0, 1.0, 1.0, 1.0, 1.0, 1.0, 1.0, 1.0, 1.0, 1.0, 1.0, 1.0, 1.0, 1.0, 1.0, 1.0, 1.0, 1.0, 1.0, 1.0, 1.0, 1.0, 1.0, 1.0, 1.0, 1.0, 1.0, 1.0, 1.0, 1.0, 1.0, 1.0, 1.0, 1.0, 1.0, 1.0, 1.0, 1.0, 1.0, 1.0, 1.0, 1.0, 1.0, 1.0, 1.0, 1.0, 1.0, 1.0, 1.0, 1.0, 1.0, 1.0, 1.0, 1.0, 1.0, 1.0, 1.0, 1.0, 1.0, 1.0, 1.0, 1.0, 1.0, 1.0, 1.0, 1.0, 1.0, 1.0, 1.0, 1.0, 1.0, 1.0, 1.0, 1.0, 1.0, 1.0, 1.0, 1.0, 1.0, 1.0, 1.0, 1.0, 1.0, 1.0, 1.0, 1.0, 1.0, 1.0, 1.0, 1.0, 1.0, 1.0, 1.0, 1.0, 1.0, 1.0, 1.0, 1.0, 1.0, 1.0, 1.0, 1.0, 1.0, 1.0, 1.0, 1.0, 1.0, 1.0, 1.0, 1.0, 1.0, 1.0, 1.0, 1.0, 1.0, 1.0, 1.0, 1.0, 1.0, 1.0, 1.0, 1.0, 1.0, 1.0, 1.0, 1.0, 1.0, 1.0, 1.0, 1.0, 1.0, 1.0, 1.0, 1.0, 1.0, 1.0, 1.0, 1.0, 1.0, 1.0, 1.0, 1.0, 1.0, 1.0, 1.0, 1.0, 1.0, 1.0, 1.0, 1.0, 1.0, 1.0, 1.0, 1.0, 1.0, 1.0, 1.0, 1.0, 1.0, 1.0, 1.0, 1.0, 1.0, 1.0, 1.0, 1.0, 1.0, 1.0, 1.0, 1.0, 1.0, 1.0, 1.0, 1.0, 1.0, 1.0, 1.0, 1.0, 1.0, 1.0, 1.0, 1.0, 1.0, 1.0, 1.0, 1.0, 1.0, 1.0, 1.0, 1.0, 1.0, 1.0, 1.0, 1.0, 1.0, 1.0, 1.0, 1.0, 1.0, 1.0, 1.0, 1.0, 1.0, 1.0, 1.0, 1.0, 1.0, 1.0, 1.0, 1.0, 1.0, 1.0, 1.0, 1.0, 1.0, 1.0, 1.0, 1.0, 1.0, 1.0, 1.0, 1.0, 1.0, 1.0, 1.0, 1.0, 1.0, 1.0, 1.0, 1.0, 1.0, 1.0, 1.0, 1.0, 1.0, 1.0, 1.0, 1.0, 1.0, 1.0, 1.0, 1.0, 1.0, 1.0, 1.0, 1.0, 1.0, 1.0, 1.0, 1.0, 1.0, 1.0, 1.0, 1.0, 1.0, 1.0, 1.0, 1.0, 1.0, 1.0, 1.0, 1.0, 1.0, 1.0, 1.0, 1.0, 1.0, 1.0, 1.0, 1.0, 1.0, 1.0, 1.0, 1.0, 1.0, 1.0, 1.0, 1.0, 1.0, 1.0, 1.0, 1.0, 1.0, 1.0, 1.0, 1.0, 1.0, 1.0, 1.0, 1.0, 1.0, 1.0, 1.0, 1.0, 1.0, 1.0, 1.0, 1.0, 1.0, 1.0, 1.0, 1.0, 1.0, 1.0, 1.0, 1.0, 1.0, 1.0, 1.0, 1.0, 1.0, 1.0, 1.0, 1.0, 1.0, 1.0, 1.0, 1.0, 1.0, 1.0, 1.0, 1.0, 1.0, 1.0, 1.0, 1.0, 1.0, 1.0, 1.0, 1.0, 1.0, 1.0, 1.0, 1.0, 1.0, 1.0, 1.0, 1.0, 1.0, 1.0, 1.0, 1.0, 1.0, 1.0, 1.0, 1.0, 1.0, 1.0, 1.0, 1.0, 1.0, 1.0, 1.0, 1.0, 1.0, 1.0, 1.0, 1.0, 1.0, 1.0, 1.0, 1.0, 1.0, 1.0, 1.0, 1.0, 1.0, 1.0, 1.0, 1.0, 1.0, 1.0, 1.0, 1.0, 1.0, 1.0, 1.0, 1.0, 1.0, 1.0, 1.0, 1.0, 1.0, 1.0, 1.0, 1.0, 1.0, 1.0, 1.0, 1.0, 1.0, 1.0, 1.0, 1.0, 1.0, 1.0, 1.0, 1.0, 1.0, 1.0, 1.0, 1.0, 1.0, 1.0, 1.0, 1.0, 1.0, 1.0, 1.0, 1.0, 1.0, 1.0, 1.0, 1.0, 1.0, 1.0, 1.0, 1.0, 1.0, 1.0, 1.0, 1.0, 1.0, 1.0, 1.0, 1.0, 1.0, 1.0, 1.0, 1.0, 1.0, 1.0, 1.0, 1.0, 1.0, 1.0, 1.0, 1.0, 1.0, 1.0, 1.0, 1.0, 1.0, 1.0, 1.0, 1.0, 1.0, 1.0, 1.0, 1.0, 1.0, 1.0, 1.0, 1.0, 1.0, 1.0, 1.0, 1.0, 1.0, 1.0, 1.0, 1.0, 1.0, 1.0, 1.0, 1.0, 1.0, 1.0, 1.0, 1.0, 1.0, 1.0, 1.0, 1.0, 1.0, 1.0, 1.0, 1.0, 1.0, 1.0, 1.0, 1.0, 1.0, 1.0, 1.0, 1.0, 1.0, 1.0, 1.0, 1.0, 1.0, 1.0, 1.0, 1.0, 1.0, 1.0, 1.0, 1.0, 1.0, 1.0, 1.0, 1.0, 1.0, 1.0, 1.0, 1.0, 1.0, 1.0, 1.0, 1.0, 1.0, 1.0, 1.0, 1.0, 1.0, 1.0, 1.0, 1.0, 1.0, 1.0, 1.0, 1.0, 1.0, 1.0, 1.0, 1.0, 1.0, 1.0, 1.0, 1.0, 1.0, 1.0, 1.0, 1.0, 1.0, 1.0, 1.0, 1.0, 1.0, 1.0, 1.0, 1.0, 1.0, 1.0, 1.0, 1.0, 1.0, 1.0, 1.0, 1.0, 1.0, 1.0, 1.0, 1.0, 1.0, 1.0, 1.0, 1.0, 1.0, 1.0, 1.0, 1.0, 1.0, 1.0, 1.0, 1.0, 1.0, 1.0, 1.0, 1.0, 1.0, 1.0, 1.0, 1.0, 1.0, 1.0, 1.0, 1.0, 1.0, 1.0, 1.0, 1.0, 1.0, 1.0, 1.0, 1.0, 1.0, 1.0, 1.0, 1.0, 1.0, 1.0, 1.0, 1.0, 1.0, 1.0, 1.0, 1.0, 1.0, 1.0, 1.0, 1.0, 1.0, 1.0, 1.0, 1.0, 1.0, 1.0, 1.0, 1.0, 1.0, 1.0, 1.0, 1.0, 1.0, 1.0, 1.0, 1.0, 1.0, 1.0, 1.0, 1.0, 1.0, 1.0, 1.0, 1.0, 1.0, 1.0, 1.0, 1.0, 1.0, 1.0, 1.0, 1.0, 1.0, 1.0, 1.0, 1.0, 1.0, 1.0, 1.0, 1.0, 1.0, 1.0, 1.0, 1.0, 1.0, 1.0, 1.0, 1.0, 1.0, 1.0, 1.0, 1.0, 1.0, 1.0, 1.0, 1.0, 1.0, 1.0, 1.0, 1.0, 1.0, 1.0, 1.0, 1.0, 1.0, 1.0, 1.0, 1.0, 1.0, 1.0, 1.0, 1.0, 1.0, 1.0, 1.0, 1.0, 1.0, 1.0, 1.0, 1.0, 1.0, 1.0, 1.0, 1.0, 1.0, 1.0, 1.0, 1.0, 1.0, 1.0, 1.0, 1.0, 1.0, 1.0, 1.0, 1.0, 1.0, 1.0, 1.0, 1.0, 1.0, 1.0, 1.0, 1.0, 1.0, 1.0, 1.0, 1.0, 1.0, 1.0, 1.0, 1.0, 1.0, 1.0, 1.0, 1.0, 1.0, 1.0, 1.0, 1.0, 1.0, 1.0, 1.0, 1.0, 1.0, 1.0, 1.0, 1.0, 1.0, 1.0, 1.0, 1.0, 1.0, 1.0, 1.0, 1.0, 1.0, 1.0, 1.0, 1.0, 1.0, 1.0, 1.0, 1.0, 1.0, 1.0, 1.0, 1.0, 1.0, 1.0, 1.0, 1.0, 1.0, 1.0, 1.0, 1.0, 1.0, 1.0, 1.0, 1.0, 1.0, 1.0, 1.0, 1.0, 1.0, 1.0, 1.0, 1.0, 1.0, 1.0, 1.0, 1.0, 1.0, 1.0, 1.0, 1.0, 1.0, 1.0, 1.0, 1.0, 1.0, 1.0, 1.0, 1.0, 1.0, 1.0, 1.0, 1.0, 1.0, 1.0, 1.0, 1.0, 1.0, 1.0, 1.0, 1.0, 1.0, 1.0, 1.0, 1.0, 1.0, 1.0, 1.0, 1.0, 1.0, 1.0, 1.0, 1.0, 1.0, 1.0, 1.0, 1.0, 1.0, 1.0, 1.0, 1.0, 1.0, 1.0, 1.0, 1.0, 1.0, 1.0, 1.0, 1.0, 1.0, 1.0, 1.0, 1.0, 1.0, 1.0, 1.0, 1.0, 1.0, 1.0, 1.0, 1.0, 1.0, 1.0, 1.0, 1.0, 1.0, 1.0, 1.0, 1.0, 1.0, 1.0, 1.0, 1.0, 1.0, 1.0, 1.0, 1.0, 1.0, 1.0, 1.0, 1.0, 1.0, 1.0, 1.0, 1.0, 1.0, 1.0, 1.0, 1.0, 1.0, 1.0, 1.0, 1.0, 1.0, 1.0, 1.0, 1.0, 1.0, 1.0, 1.0, 1.0, 1.0, 1.0, 1.0, 1.0, 1.0, 1.0, 1.0, 1.0, 1.0, 1.0, 1.0, 1.0, 1.0, 1.0, 1.0, 1.0, 1.0, 1.0, 1.0, 1.0, 1.0, 1.0, 1.0, 1.0, 1.0, 1.0, 1.0, 1.0, 1.0, 1.0, 1.0, 1.0, 1.0, 1.0, 1.0, 1.0, 1.0, 1.0, 1.0, 1.0, 1.0, 1.0, 1.0, 1.0, 1.0, 1.0, 1.0, 1.0, 1.0, 1.0, 1.0, 1.0, 1.0, 1.0, 1.0, 1.0, 1.0, 1.0, 1.0, 1.0, 1.0, 1.0, 1.0, 1.0, 1.0, 1.0, 1.0, 1.0, 1.0, 1.0, 1.0, 1.0, 1.0, 1.0, 1.0, 1.0, 1.0, 1.0, 1.0, 1.0, 1.0, 1.0, 1.0, 1.0, 1.0, 1.0, 1.0, 1.0, 1.0, 1.0, 1.0, 1.0, 1.0, 1.0, 1.0, 1.0, 1.0, 1.0, 1.0, 1.0, 1.0, 1.0, 1.0, 1.0, 1.0, 1.0, 1.0, 1.0, 1.0, 1.0, 1.0, 1.0, 1.0, 1.0, 1.0, 1.0, 1.0, 1.0, 1.0, 1.0, 1.0, 1.0, 1.0, 1.0, 1.0, 1.0, 1.0, 1.0, 1.0, 1.0, 1.0, 1.0, 1.0, 1.0, 1.0, 1.0, 1.0, 1.0, 1.0, 1.0, 1.0, 1.0, 1.0, 1.0, 1.0, 1.0, 1.0, 1.0, 1.0, 1.0, 1.0, 1.0, 1.0, 1.0, 1.0, 1.0, 1.0, 1.0, 1.0, 1.0, 1.0, 1.0, 1.0, 1.0, 1.0, 1.0, 1.0, 1.0, 1.0, 1.0, 1.0, 1.0, 1.0, 1.0, 1.0, 1.0, 1.0, 1.0, 1.0, 1.0, 1.0, 1.0, 1.0, 1.0, 1.0, 1.0, 1.0, 1.0, 1.0, 1.0, 1.0, 1.0, 1.0, 1.0, 1.0, 1.0, 1.0, 1.0, 1.0, 1.0, 1.0, 1.0, 1.0, 1.0, 1.0, 1.0, 1.0, 1.0, 1.0, 1.0, 1.0, 1.0, 1.0, 1.0, 1.0, 1.0, 1.0, 1.0, 1.0, 1.0, 1.0, 1.0, 1.0, 1.0, 1.0, 1.0, 1.0, 1.0, 1.0, 1.0, 1.0, 1.0, 1.0, 1.0, 1.0, 1.0, 1.0, 1.0, 1.0, 1.0, 1.0, 1.0, 1.0, 1.0, 1.0, 1.0, 1.0, 1.0, 1.0, 1.0, 1.0, 1.0, 1.0, 1.0, 1.0, 1.0, 1.0, 1.0, 1.0, 1.0, 1.0, 1.0, 1.0, 1.0, 1.0, 1.0, 1.0, 1.0, 1.0, 1.0, 1.0, 1.0, 1.0, 1.0, 1.0, 1.0, 1.0, 1.0, 1.0, 1.0, 1.0, 1.0, 1.0, 1.0, 1.0, 1.0, 1.0, 1.0, 1.0, 1.0, 1.0, 1.0, 1.0, 1.0, 1.0, 1.0, 1.0, 1.0, 1.0, 1.0, 1.0, 1.0, 1.0, 1.0, 1.0, 1.0, 1.0, 1.0, 1.0, 1.0, 1.0, 1.0, 1.0, 1.0, 1.0, 1.0, 1.0, 1.0, 1.0, 1.0, 1.0, 1.0, 1.0, 1.0, 1.0, 1.0, 1.0, 1.0, 1.0, 1.0, 1.0, 1.0, 1.0, 1.0, 1.0, 1.0, 1.0, 1.0, 1.0, 1.0, 1.0, 1.0, 1.0, 1.0, 1.0, 1.0, 1.0, 1.0, 1.0, 1.0, 1.0, 1.0, 1.0, 1.0, 1.0, 1.0, 1.0, 1.0, 1.0, 1.0, 1.0, 1.0, 1.0, 1.0, 1.0, 1.0, 1.0, 1.0, 1.0, 1.0, 1.0, 1.0, 1.0, 1.0, 1.0, 1.0, 1.0, 1.0, 1.0, 1.0, 1.0, 1.0, 1.0, 1.0, 1.0, 1.0, 1.0, 1.0, 1.0, 1.0, 1.0, 1.0, 1.0, 1.0, 1.0, 1.0, 1.0, 1.0, 1.0, 1.0, 1.0, 1.0, 1.0, 1.0, 1.0, 1.0, 1.0, 1.0, 1.0, 1.0, 1.0, 1.0, 1.0, 1.0, 1.0, 1.0, 1.0, 1.0, 1.0, 1.0, 1.0, 1.0, 1.0, 1.0, 1.0, 1.0, 1.0, 1.0, 1.0, 1.0, 1.0, 1.0, 1.0, 1.0, 1.0, 1.0, 1.0, 1.0, 1.0, 1.0, 1.0, 1.0, 1.0, 1.0, 1.0, 1.0, 1.0, 1.0, 1.0, 1.0, 1.0, 1.0, 1.0, 1.0, 1.0, 1.0, 1.0, 1.0, 1.0, 1.0, 1.0, 1.0, 1.0, 1.0, 1.0, 1.0, 1.0, 1.0, 1.0, 1.0, 1.0, 1.0, 1.0, 1.0, 1.0, 1.0, 1.0, 1.0, 1.0, 1.0, 1.0, 1.0, 1.0, 1.0, 1.0, 1.0, 1.0, 1.0, 1.0, 1.0, 1.0, 1.0, 1.0, 1.0, 1.0, 1.0, 1.0, 1.0, 1.0, 1.0, 1.0, 1.0, 1.0, 1.0, 1.0, 1.0, 1.0, 1.0, 1.0, 1.0, 1.0, 1.0, 1.0, 1.0, 1.0, 1.0, 1.0, 1.0, 1.0, 1.0, 1.0, 1.0, 1.0, 1.0, 1.0, 1.0, 1.0, 1.0, 1.0, 1.0, 1.0, 1.0, 1.0, 1.0, 1.0, 1.0, 1.0, 1.0, 1.0, 1.0, 1.0, 1.0, 1.0, 1.0, 1.0, 1.0, 1.0, 1.0, 1.0, 1.0, 1.0, 1.0, 1.0, 1.0, 1.0, 1.0, 1.0, 1.0, 1.0, 1.0, 1.0, 1.0, 1.0, 1.0, 1.0, 1.0, 1.0, 1.0, 1.0, 1.0, 1.0, 1.0, 1.0, 1.0, 1.0, 1.0, 1.0, 1.0, 1.0, 1.0, 1.0, 1.0, 1.0, 1.0, 1.0, 1.0, 1.0, 1.0, 1.0, 1.0, 1.0, 1.0, 1.0, 1.0, 1.0, 1.0, 1.0, 1.0, 1.0, 1.0, 1.0, 1.0, 1.0, 1.0, 1.0, 1.0, 1.0, 1.0, 1.0, 1.0, 1.0, 1.0, 1.0, 1.0, 1.0, 1.0, 1.0, 1.0, 1.0, 1.0, 1.0, 1.0, 1.0, 1.0, 1.0, 1.0, 1.0, 1.0, 1.0, 1.0, 1.0, 1.0, 1.0, 1.0, 1.0, 1.0, 1.0, 1.0, 1.0, 1.0, 1.0, 1.0, 1.0, 1.0, 1.0, 1.0, 1.0, 1.0, 1.0, 1.0, 1.0, 1.0, 1.0, 1.0, 1.0, 1.0, 1.0, 1.0, 1.0, 1.0, 1.0, 1.0, 1.0, 1.0, 1.0, 1.0, 1.0, 1.0, 1.0, 1.0, 1.0, 1.0, 1.0, 1.0, 1.0, 1.0, 1.0, 1.0, 1.0, 1.0, 1.0, 1.0, 1.0, 1.0, 1.0, 1.0, 1.0, 1.0, 1.0, 1.0, 1.0, 1.0, 1.0, 1.0, 1.0, 1.0, 1.0, 1.0, 1.0, 1.0, 1.0, 1.0, 1.0, 1.0, 1.0, 1.0, 1.0, 1.0, 1.0, 1.0, 1.0, 1.0, 1.0, 1.0, 1.0, 1.0, 1.0, 1.0, 1.0, 1.0, 1.0, 1.0, 1.0, 1.0, 1.0, 1.0, 1.0, 1.0, 1.0, 1.0, 1.0, 1.0, 1.0, 1.0, 1.0, 1.0, 1.0, 1.0, 1.0, 1.0, 1.0, 1.0, 1.0, 1.0, 1.0, 1.0, 1.0, 1.0, 1.0, 1.0, 1.0, 1.0, 1.0, 1.0, 1.0, 1.0, 1.0, 1.0, 1.0, 1.0, 1.0, 1.0, 1.0, 1.0, 1.0, 1.0, 1.0, 1.0, 1.0, 1.0, 1.0, 1.0, 1.0, 1.0, 1.0, 1.0, 1.0, 1.0, 1.0, 1.0, 1.0, 1.0, 1.0, 1.0, 1.0, 1.0, 1.0, 1.0, 1.0, 1.0, 1.0, 1.0, 1.0, 1.0, 1.0, 1.0, 1.0, 1.0, 1.0, 1.0, 1.0, 1.0, 1.0, 1.0, 1.0, 1.0, 1.0, 1.0, 1.0, 1.0, 1.0, 1.0, 1.0, 1.0, 1.0, 1.0, 1.0, 1.0, 1.0, 1.0, 1.0, 1.0, 1.0, 1.0, 1.0, 1.0, 1.0, 1.0, 1.0, 1.0, 1.0, 1.0, 1.0, 1.0, 1.0, 1.0, 1.0, 1.0, 1.0, 1.0, 1.0, 1.0, 1.0, 1.0, 1.0, 1.0, 1.0, 1.0, 1.0, 1.0, 1.0, 1.0, 1.0, 1.0, 1.0, 1.0, 1.0, 1.0, 1.0, 1.0, 1.0, 1.0, 1.0, 1.0, 1.0, 1.0, 1.0, 1.0, 1.0, 1.0, 1.0, 1.0, 1.0, 1.0, 1.0, 1.0, 1.0, 1.0, 1.0, 1.0, 1.0, 1.0, 1.0, 1.0, 1.0, 1.0, 1.0, 1.0, 1.0, 1.0, 1.0, 1.0, 1.0, 1.0, 1.0, 1.0, 1.0, 1.0, 1.0, 1.0, 1.0, 1.0, 1.0, 1.0, 1.0, 1.0, 1.0, 1.0, 1.0, 1.0, 1.0, 1.0, 1.0, 1.0, 1.0, 1.0, 1.0, 1.0, 1.0, 1.0, 1.0, 1.0, 1.0, 1.0, 1.0, 1.0, 1.0, 1.0, 1.0, 1.0, 1.0, 1.0, 1.0, 1.0, 1.0, 1.0, 1.0, 1.0, 1.0, 1.0, 1.0, 1.0, 1.0, 1.0, 1.0, 1.0, 1.0, 1.0, 1.0, 1.0, 1.0, 1.0, 1.0, 1.0, 1.0, 1.0, 1.0, 1.0, 1.0, 1.0, 1.0, 1.0, 1.0, 1.0, 1.0, 1.0, 1.0, 1.0, 1.0, 1.0, 1.0, 1.0, 1.0, 1.0, 1.0, 1.0, 1.0, 1.0, 1.0, 1.0, 1.0, 1.0, 1.0, 1.0, 1.0, 1.0, 1.0, 1.0, 1.0, 1.0, 1.0, 1.0, 1.0, 1.0, 1.0, 1.0, 1.0, 1.0, 1.0, 1.0, 1.0, 1.0, 1.0, 1.0, 1.0, 1.0, 1.0, 1.0, 1.0, 1.0, 1.0, 1.0, 1.0, 1.0, 1.0, 1.0, 1.0, 1.0, 1.0, 1.0, 1.0, 1.0, 1.0, 1.0, 1.0, 1.0, 1.0, 1.0, 1.0, 1.0, 1.0, 1.0, 1.0, 1.0, 1.0, 1.0, 1.0, 1.0, 1.0, 1.0, 1.0, 1.0, 1.0, 1.0, 1.0, 1.0, 1.0, 1.0, 1.0, 1.0, 1.0, 1.0, 1.0, 1.0, 1.0, 1.0, 1.0, 1.0, 1.0, 1.0, 1.0, 1.0, 1.0, 1.0, 1.0, 1.0, 1.0, 1.0, 1.0, 1.0, 1.0, 1.0, 1.0, 1.0, 1.0, 1.0, 1.0, 1.0, 1.0, 1.0, 1.0, 1.0, 1.0, 1.0, 1.0, 1.0, 1.0, 1.0, 1.0, 1.0, 1.0, 1.0, 1.0, 1.0, 1.0, 1.0, 1.0, 1.0, 1.0, 1.0, 1.0, 1.0, 1.0, 1.0, 1.0, 1.0, 1.0, 1.0, 1.0, 1.0, 1.0, 1.0, 1.0, 1.0, 1.0, 1.0, 1.0, 1.0, 1.0, 1.0, 1.0, 1.0, 1.0, 1.0, 1.0, 1.0, 1.0, 1.0, 1.0, 1.0, 1.0, 1.0, 1.0, 1.0, 1.0, 1.0, 1.0, 1.0, 1.0, 1.0, 1.0, 1.0, 1.0, 1.0, 1.0, 1.0, 1.0, 1.0, 1.0, 1.0, 1.0, 1.0, 1.0, 1.0, 1.0, 1.0, 1.0, 1.0, 1.0, 1.0, 1.0, 1.0, 1.0, 1.0, 1.0, 1.0, 1.0, 1.0, 1.0, 1.0, 1.0, 1.0, 1.0, 1.0, 1.0, 1.0, 1.0, 1.0, 1.0, 1.0, 1.0, 1.0, 1.0, 1.0, 1.0, 1.0, 1.0, 1.0, 1.0, 1.0, 1.0, 1.0, 1.0, 1.0, 1.0, 1.0, 1.0, 1.0, 1.0, 1.0, 1.0, 1.0, 1.0, 1.0, 1.0, 1.0, 1.0, 1.0, 1.0, 1.0, 1.0, 1.0, 1.0, 1.0, 1.0, 1.0, 1.0, 1.0, 1.0, 1.0, 1.0, 1.0, 1.0, 1.0, 1.0, 1.0, 1.0, 1.0, 1.0, 1.0, 1.0, 1.0, 1.0, 1.0, 1.0, 1.0, 1.0, 1.0, 1.0, 1.0, 1.0, 1.0, 1.0, 1.0, 1.0, 1.0, 1.0, 1.0, 1.0, 1.0, 1.0, 1.0, 1.0, 1.0, 1.0, 1.0, 1.0, 1.0, 1.0, 1.0, 1.0, 1.0, 1.0, 1.0, 1.0, 1.0, 1.0, 1.0, 1.0, 1.0, 1.0, 1.0, 1.0, 1.0, 1.0, 1.0, 1.0, 1.0, 1.0, 1.0, 1.0, 1.0, 1.0, 1.0, 1.0, 1.0, 1.0, 1.0, 1.0, 1.0, 1.0, 1.0, 1.0, 1.0, 1.0, 1.0, 1.0, 1.0, 1.0, 1.0, 1.0, 1.0, 1.0, 1.0, 1.0, 1.0, 1.0, 1.0, 1.0, 1.0, 1.0, 1.0, 1.0, 1.0, 1.0, 1.0, 1.0, 1.0, 1.0, 1.0, 1.0, 1.0, 1.0, 1.0, 1.0, 1.0, 1.0, 1.0, 1.0, 1.0, 1.0, 1.0, 1.0, 1.0, 1.0, 1.0, 1.0, 1.0, 1.0, 1.0, 1.0, 1.0, 1.0, 1.0, 1.0, 1.0, 1.0, 1.0, 1.0, 1.0, 1.0, 1.0, 1.0, 1.0, 1.0, 1.0, 1.0, 1.0, 1.0, 1.0, 1.0, 1.0, 1.0, 1.0, 1.0, 1.0, 1.0, 1.0, 1.0, 1.0, 1.0, 1.0, 1.0, 1.0, 1.0, 1.0, 1.0, 1.0, 1.0, 1.0, 1.0, 1.0, 1.0, 1.0, 1.0, 1.0, 1.0, 1.0, 1.0, 1.0, 1.0, 1.0, 1.0, 1.0, 1.0, 1.0, 1.0, 1.0, 1.0, 1.0, 1.0, 1.0, 1.0, 1.0, 1.0, 1.0, 1.0, 1.0, 1.0, 1.0, 1.0, 1.0, 1.0, 1.0, 1.0, 1.0, 1.0, 1.0, 1.0, 1.0, 1.0, 1.0, 1.0, 1.0, 1.0, 1.0, 1.0, 1.0, 1.0, 1.0, 1.0, 1.0, 1.0, 1.0, 1.0, 1.0, 1.0, 1.0, 1.0, 1.0, 1.0, 1.0, 1.0, 1.0, 1.0, 1.0, 1.0, 1.0, 1.0, 1.0, 1.0, 1.0, 1.0, 1.0, 1.0, 1.0, 1.0, 1.0, 1.0, 1.0, 1.0, 1.0, 1.0, 1.0, 1.0, 1.0, 1.0, 1.0, 1.0, 1.0, 1.0, 1.0, 1.0, 1.0, 1.0, 1.0, 1.0, 1.0, 1.0, 1.0, 1.0, 1.0, 1.0, 1.0, 1.0, 1.0, 1.0, 1.0, 1.0, 1.0, 1.0, 1.0, 1.0, 1.0, 1.0, 1.0, 1.0, 1.0, 1.0, 1.0, 1.0, 1.0, 1.0, 1.0, 1.0, 1.0, 1.0, 1.0, 1.0, 1.0, 1.0, 1.0, 1.0, 1.0, 1.0, 1.0, 1.0, 1.0, 1.0, 1.0, 1.0, 1.0, 1.0, 1.0, 1.0, 1.0, 1.0, 1.0, 1.0, 1.0, 1.0, 1.0, 1.0, 1.0, 1.0, 1.0, 1.0, 1.0, 1.0, 1.0, 1.0, 1.0, 1.0, 1.0, 1.0, 1.0, 1.0, 1.0, 1.0, 1.0, 1.0, 1.0, 1.0, 1.0, 1.0, 1.0, 1.0, 1.0, 1.0, 1.0, 1.0, 1.0, 1.0, 1.0, 1.0, 1.0, 1.0, 1.0, 1.0, 1.0, 1.0, 1.0, 1.0, 1.0, 1.0, 1.0, 1.0, 1.0, 1.0, 1.0, 1.0, 1.0, 1.0, 1.0, 1.0, 1.0, 1.0, 1.0, 1.0, 1.0, 1.0, 1.0, 1.0, 1.0, 1.0, 1.0, 1.0, 1.0, 1.0, 1.0, 1.0, 1.0, 1.0, 1.0, 1.0, 1.0, 1.0, 1.0, 1.0, 1.0, 1.0, 1.0, 1.0, 1.0, 1.0, 1.0, 1.0, 1.0, 1.0, 1.0, 1.0, 1.0, 1.0, 1.0, 1.0, 1.0, 1.0, 1.0, 1.0, 1.0, 1.0, 1.0, 1.0, 1.0, 1.0, 1.0, 1.0, 1.0, 1.0, 1.0, 1.0, 1.0, 1.0, 1.0, 1.0, 1.0, 1.0, 1.0, 1.0, 1.0, 1.0, 1.0, 1.0, 1.0, 1.0, 1.0, 1.0, 1.0, 1.0, 1.0, 1.0, 1.0, 1.0, 1.0, 1.0, 1.0, 1.0, 1.0, 1.0, 1.0, 1.0, 1.0, 1.0, 1.0, 1.0, 1.0, 1.0, 1.0, 1.0, 1.0, 1.0, 1.0, 1.0, 1.0, 1.0, 1.0, 1.0, 1.0, 1.0, 1.0, 1.0, 1.0, 1.0, 1.0, 1.0, 1.0, 1.0, 1.0, 1.0, 1.0, 1.0, 1.0, 1.0, 1.0, 1.0, 1.0, 1.0, 1.0, 1.0, 1.0, 1.0, 1.0, 1.0, 1.0, 1.0, 1.0, 1.0, 1.0, 1.0, 1.0, 1.0, 1.0, 1.0, 1.0, 1.0, 1.0, 1.0, 1.0, 1.0, 1.0, 1.0, 1.0, 1.0, 1.0, 1.0, 1.0, 1.0, 1.0, 1.0, 1.0, 1.0, 1.0, 1.0, 1.0, 1.0, 1.0, 1.0, 1.0, 1.0, 1.0, 1.0, 1.0, 1.0, 1.0, 1.0, 1.0, 1.0, 1.0, 1.0, 1.0, 1.0, 1.0, 1.0, 1.0, 1.0, 1.0, 1.0, 1.0, 1.0, 1.0, 1.0, 1.0, 1.0, 1.0, 1.0, 1.0, 1.0, 1.0, 1.0, 1.0, 1.0, 1.0, 1.0, 1.0, 1.0, 1.0, 1.0, 1.0, 1.0, 1.0, 1.0, 1.0, 1.0, 1.0, 1.0, 1.0, 1.0, 1.0, 1.0, 1.0, 1.0, 1.0, 1.0, 1.0, 1.0, 1.0, 1.0, 1.0, 1.0, 1.0, 1.0, 1.0, 1.0, 1.0, 1.0, 1.0, 1.0, 1.0, 1.0, 1.0, 1.0, 1.0, 1.0, 1.0, 1.0, 1.0, 1.0, 1.0, 1.0, 1.0, 1.0, 1.0, 1.0, 1.0, 1.0, 1.0, 1.0, 1.0, 1.0, 1.0, 1.0, 1.0, 1.0, 1.0, 1.0, 1.0, 1.0, 1.0, 1.0, 1.0, 1.0, 1.0, 1.0, 1.0, 1.0, 1.0, 1.0, 1.0, 1.0, 1.0, 1.0, 1.0, 1.0, 1.0, 1.0, 1.0, 1.0, 1.0, 1.0, 1.0, 1.0, 1.0, 1.0, 1.0, 1.0, 1.0, 1.0, 1.0, 1.0, 1.0, 1.0, 1.0, 1.0, 1.0, 1.0, 1.0, 1.0, 1.0, 1.0, 1.0, 1.0, 1.0, 1.0, 1.0, 1.0, 1.0, 1.0, 1.0, 1.0, 1.0, 1.0, 1.0, 1.0, 1.0, 1.0, 1.0, 1.0, 1.0, 1.0, 1.0, 1.0, 1.0, 1.0, 1.0, 1.0, 1.0, 1.0, 1.0, 1.0, 1.0, 1.0, 1.0, 1.0, 1.0, 1.0, 1.0, 1.0, 1.0, 1.0, 1.0, 1.0, 1.0, 1.0, 1.0, 1.0, 1.0, 1.0, 1.0, 1.0, 1.0, 1.0, 1.0, 1.0, 1.0, 1.0, 1.0, 1.0, 1.0, 1.0, 1.0, 1.0, 1.0, 1.0, 1.0, 1.0, 1.0, 1.0, 1.0, 1.0, 1.0, 1.0, 1.0, 1.0, 1.0, 1.0, 1.0, 1.0, 1.0, 1.0, 1.0, 1.0, 1.0, 1.0, 1.0, 1.0, 1.0, 1.0, 1.0, 1.0, 1.0, 1.0, 1.0, 1.0, 1.0, 1.0, 1.0, 1.0, 1.0, 1.0, 1.0, 1.0, 1.0, 1.0, 1.0, 1.0, 1.0, 1.0, 1.0, 1.0, 1.0, 1.0, 1.0, 1.0, 1.0, 1.0, 1.0, 1.0, 1.0, 1.0, 1.0, 1.0, 1.0, 1.0, 1.0, 1.0, 1.0, 1.0, 1.0, 1.0, 1.0, 1.0, 1.0, 1.0, 1.0, 1.0, 1.0, 1.0, 1.0, 1.0, 1.0, 1.0, 1.0, 1.0, 1.0, 1.0, 1.0, 1.0, 1.0, 1.0, 1.0, 1.0, 1.0, 1.0, 1.0, 1.0, 1.0, 1.0, 1.0, 1.0, 1.0, 1.0, 1.0, 1.0, 1.0, 1.0, 1.0, 1.0, 1.0, 1.0, 1.0, 1.0, 1.0, 1.0, 1.0, 1.0, 1.0, 1.0, 1.0, 1.0, 1.0, 1.0, 1.0, 1.0, 1.0, 1.0, 1.0, 1.0, 1.0, 1.0, 1.0, 1.0, 1.0, 1.0, 1.0, 1.0, 1.0, 1.0, 1.0, 1.0, 1.0, 1.0, 1.0, 1.0, 1.0, 1.0, 1.0, 1.0, 1.0, 1.0, 1.0, 1.0, 1.0, 1.0, 1.0, 1.0, 1.0, 1.0, 1.0, 1.0, 1.0, 1.0, 1.0, 1.0, 1.0, 1.0, 1.0, 1.0, 1.0, 1.0, 1.0, 1.0, 1.0, 1.0, 1.0, 1.0, 1.0, 1.0, 1.0, 1.0, 1.0, 1.0, 1.0, 1.0, 1.0, 1.0, 1.0, 1.0, 1.0, 1.0, 1.0, 1.0, 1.0, 1.0, 1.0, 1.0, 1.0, 1.0, 1.0, 1.0, 1.0, 1.0, 1.0, 1.0, 1.0, 1.0, 1.0, 1.0, 1.0, 1.0, 1.0, 1.0, 1.0, 1.0, 1.0, 1.0, 1.0, 1.0, 1.0, 1.0, 1.0, 1.0, 1.0, 1.0, 1.0, 1.0, 1.0, 1.0, 1.0, 1.0, 1.0, 1.0, 1.0, 1.0, 1.0, 1.0, 1.0, 1.0, 1.0, 1.0, 1.0, 1.0, 1.0, 1.0, 1.0, 1.0, 1.0, 1.0, 1.0, 1.0, 1.0, 1.0, 1.0, 1.0, 1.0, 1.0, 1.0, 1.0, 1.0, 1.0, 1.0, 1.0, 1.0, 1.0, 1.0, 1.0, 1.0, 1.0, 1.0, 1.0, 1.0, 1.0, 1.0, 1.0, 1.0, 1.0, 1.0, 1.0, 1.0, 1.0, 1.0, 1.0, 1.0, 1.0, 1.0, 1.0, 1.0, 1.0, 1.0, 1.0, 1.0, 1.0, 1.0, 1.0, 1.0, 1.0, 1.0, 1.0, 1.0, 1.0, 1.0, 1.0, 1.0, 1.0, 1.0, 1.0, 1.0, 1.0, 1.0, 1.0, 1.0, 1.0, 1.0, 1.0, 1.0, 1.0, 1.0, 1.0, 1.0, 1.0, 1.0, 1.0, 1.0, 1.0, 1.0, 1.0, 1.0, 1.0, 1.0, 1.0, 1.0, 1.0, 1.0, 1.0, 1.0, 1.0, 1.0, 1.0, 1.0, 1.0, 1.0, 1.0, 1.0, 1.0, 1.0, 1.0, 1.0, 1.0, 1.0, 1.0, 1.0, 1.0, 1.0, 1.0, 1.0, 1.0, 1.0, 1.0, 1.0, 1.0, 1.0, 1.0, 1.0, 1.0, 1.0, 1.0, 1.0, 1.0, 1.0, 1.0, 1.0, 1.0, 1.0, 1.0, 1.0, 1.0, 1.0, 1.0, 1.0, 1.0, 1.0, 1.0, 1.0, 1.0, 1.0, 1.0, 1.0, 1.0, 1.0, 1.0, 1.0, 1.0, 1.0, 1.0, 1.0, 1.0, 1.0, 1.0, 1.0, 1.0, 1.0, 1.0, 1.0, 1.0, 1.0, 1.0, 1.0, 1.0, 1.0, 1.0, 1.0, 1.0, 1.0, 1.0, 1.0, 1.0, 1.0, 1.0, 1.0, 1.0, 1.0, 1.0, 1.0, 1.0, 1.0, 1.0, 1.0, 1.0, 1.0, 1.0, 1.0, 1.0, 1.0, 1.0, 1.0, 1.0, 1.0, 1.0, 1.0, 1.0, 1.0, 1.0, 1.0, 1.0, 1.0, 1.0, 1.0, 1.0, 1.0, 1.0, 1.0, 1.0, 1.0, 1.0, 1.0, 1.0, 1.0, 1.0, 1.0, 1.0, 1.0, 1.0, 1.0, 1.0, 1.0, 1.0, 1.0, 1.0, 1.0, 1.0, 1.0, 1.0, 1.0, 1.0, 1.0, 1.0, 1.0, 1.0, 1.0, 1.0, 1.0, 1.0, 1.0, 1.0, 1.0, 1.0, 1.0, 1.0, 1.0, 1.0, 1.0, 1.0, 1.0, 1.0, 1.0, 1.0, 1.0, 1.0, 1.0, 1.0, 1.0, 1.0, 1.0, 1.0, 1.0, 1.0, 1.0, 1.0, 1.0, 1.0, 1.0, 1.0, 1.0, 1.0, 1.0, 1.0, 1.0, 1.0, 1.0, 1.0, 1.0, 1.0, 1.0, 1.0, 1.0, 1.0, 1.0, 1.0, 1.0, 1.0, 1.0, 1.0, 1.0, 1.0, 1.0, 1.0, 1.0, 1.0, 1.0, 1.0, 1.0, 1.0, 1.0, 1.0, 1.0, 1.0, 1.0, 1.0, 1.0, 1.0, 1.0, 1.0, 1.0, 1.0, 1.0, 1.0, 1.0, 1.0, 1.0, 1.0, 1.0, 1.0, 1.0, 1.0, 1.0, 1.0, 1.0, 1.0, 1.0, 1.0, 1.0, 1.0, 1.0, 1.0, 1.0, 1.0, 1.0, 1.0, 1.0, 1.0, 1.0, 1.0, 1.0, 1.0, 1.0, 1.0, 1.0, 1.0, 1.0, 1.0, 1.0, 1.0, 1.0, 1.0, 1.0, 1.0, 1.0, 1.0, 1.0, 1.0, 1.0, 1.0, 1.0, 1.0, 1.0, 1.0, 1.0, 1.0, 1.0, 1.0, 1.0, 1.0, 1.0, 1.0, 1.0, 1.0, 1.0, 1.0, 1.0, 1.0, 1.0, 1.0, 1.0, 1.0, 1.0, 1.0, 1.0, 1.0, 1.0, 1.0, 1.0, 1.0, 1.0, 1.0, 1.0, 1.0, 1.0, 1.0, 1.0, 1.0, 1.0, 1.0, 1.0, 1.0, 1.0, 1.0, 1.0, 1.0, 1.0, 1.0, 1.0, 1.0, 1.0, 1.0, 1.0, 1.0, 1.0, 1.0, 1.0, 1.0, 1.0, 1.0, 1.0, 1.0, 1.0, 1.0, 1.0, 1.0, 1.0, 1.0, 1.0, 1.0, 1.0, 1.0, 1.0, 1.0, 1.0, 1.0, 1.0, 1.0, 1.0, 1.0, 1.0, 1.0, 1.0, 1.0, 1.0, 1.0, 1.0, 1.0, 1.0, 1.0, 1.0, 1.0, 1.0, 1.0, 1.0, 1.0, 1.0, 1.0, 1.0, 1.0, 1.0, 1.0, 1.0, 1.0, 1.0, 1.0, 1.0, 1.0, 1.0, 1.0, 1.0, 1.0, 1.0, 1.0, 1.0, 1.0, 1.0, 1.0, 1.0, 1.0, 1.0, 1.0, 1.0, 1.0, 1.0, 1.0, 1.0, 1.0, 1.0, 1.0, 1.0, 1.0, 1.0, 1.0, 1.0, 1.0, 1.0, 1.0, 1.0, 1.0, 1.0, 1.0, 1.0, 1.0, 1.0, 1.0, 1.0, 1.0, 1.0, 1.0, 1.0, 1.0, 1.0, 1.0, 1.0, 1.0, 1.0, 1.0, 1.0, 1.0, 1.0, 1.0, 1.0, 1.0, 1.0, 1.0, 1.0, 1.0, 1.0, 1.0, 1.0, 1.0, 1.0, 1.0, 1.0, 1.0, 1.0, 1.0, 1.0, 1.0, 1.0, 1.0, 1.0, 1.0, 1.0, 1.0, 1.0, 1.0, 1.0, 1.0, 1.0, 1.0, 1.0, 1.0, 1.0, 1.0, 1.0, 1.0, 1.0, 1.0, 1.0, 1.0, 1.0, 1.0, 1.0, 1.0, 1.0, 1.0, 1.0, 1.0, 1.0, 1.0, 1.0, 1.0, 1.0, 1.0, 1.0, 1.0, 1.0, 1.0, 1.0, 1.0, 1.0, 1.0, 1.0, 1.0, 1.0, 1.0, 1.0, 1.0, 1.0, 1.0, 1.0, 1.0, 1.0, 1.0, 1.0, 1.0, 1.0, 1.0, 1.0, 1.0, 1.0, 1.0, 1.0, 1.0, 1.0, 1.0, 1.0, 1.0, 1.0, 1.0, 1.0, 1.0, 1.0, 1.0, 1.0, 1.0, 1.0, 1.0, 1.0, 1.0, 1.0, 1.0, 1.0, 1.0, 1.0, 1.0, 1.0, 1.0, 1.0, 1.0, 1.0, 1.0, 1.0, 1.0, 1.0, 1.0, 1.0, 1.0, 1.0, 1.0, 1.0])
me_sphere_001.use_remesh_preserve_volume = False
me_sphere_001.use_remesh_preserve_attributes = False
me_sphere_001.use_mirror_vertex_groups = False
me_sphere_001.update()

# ---- objects
ob_sphere = bpy.data.objects.new('Sphere', me_sphere_001)
ob_lamp = bpy.data.objects.new('Lamp', light_lamp)
ob_camera = bpy.data.objects.new('Camera', cam_camera)

# ---- transforms, parenting, visibility, modifiers, constraints
ob_sphere.location = (0.0, 0.0, 0.0)
ob_sphere.lineart.crease_threshold = 0.0
ob_lamp.location = (4.076, 1.005, 5.904)
ob_lamp.rotation_euler = (0.6503, 0.05522, 1.866)
ob_lamp.lock_rotations_4d = False
ob_lamp.empty_display_type = 'ARROWS'
ob_lamp.color = (0.0, 0.0, 0.0, 0.0)
ob_lamp.lineart.crease_threshold = 0.0
ob_camera.location = (7.481, -6.508, 5.344)
ob_camera.rotation_euler = (1.109, 0.0, 0.8149)
ob_camera.lock_rotations_4d = False
ob_camera.empty_display_type = 'ARROWS'
ob_camera.color = (0.0, 0.0, 0.0, 0.0)
ob_camera.display_type = 'WIRE'
ob_camera.lineart.crease_threshold = 0.0

# ---- collection membership
col_collection_1.objects.link(ob_sphere)
col_collection_1.objects.link(ob_lamp)
col_collection_1.objects.link(ob_camera)

# ---- scene / render settings (as saved in the file)
scene.camera = ob_camera
scene.frame_start = 1; scene.frame_end = 250; scene.frame_set(1)
scene.render.engine = 'BLENDER_EEVEE_NEXT'
scene.render.resolution_percentage = 50
scene.render.dither_intensity = 0.0
scene.cycles.use_denoising = False
scene.cycles.samples = 128
scene.cycles.sampling_pattern = 'TABULATED_SOBOL'
scene.cycles.light_sampling_threshold = 0.0
scene.cycles.use_adaptive_sampling = False
scene.cycles.use_light_tree = False
scene.cycles.blur_glossy = 0.0
scene.cycles.sample_clamp_indirect = 0.0
scene.view_settings.view_transform = 'Standard'
bpy.context.view_layer.update()

